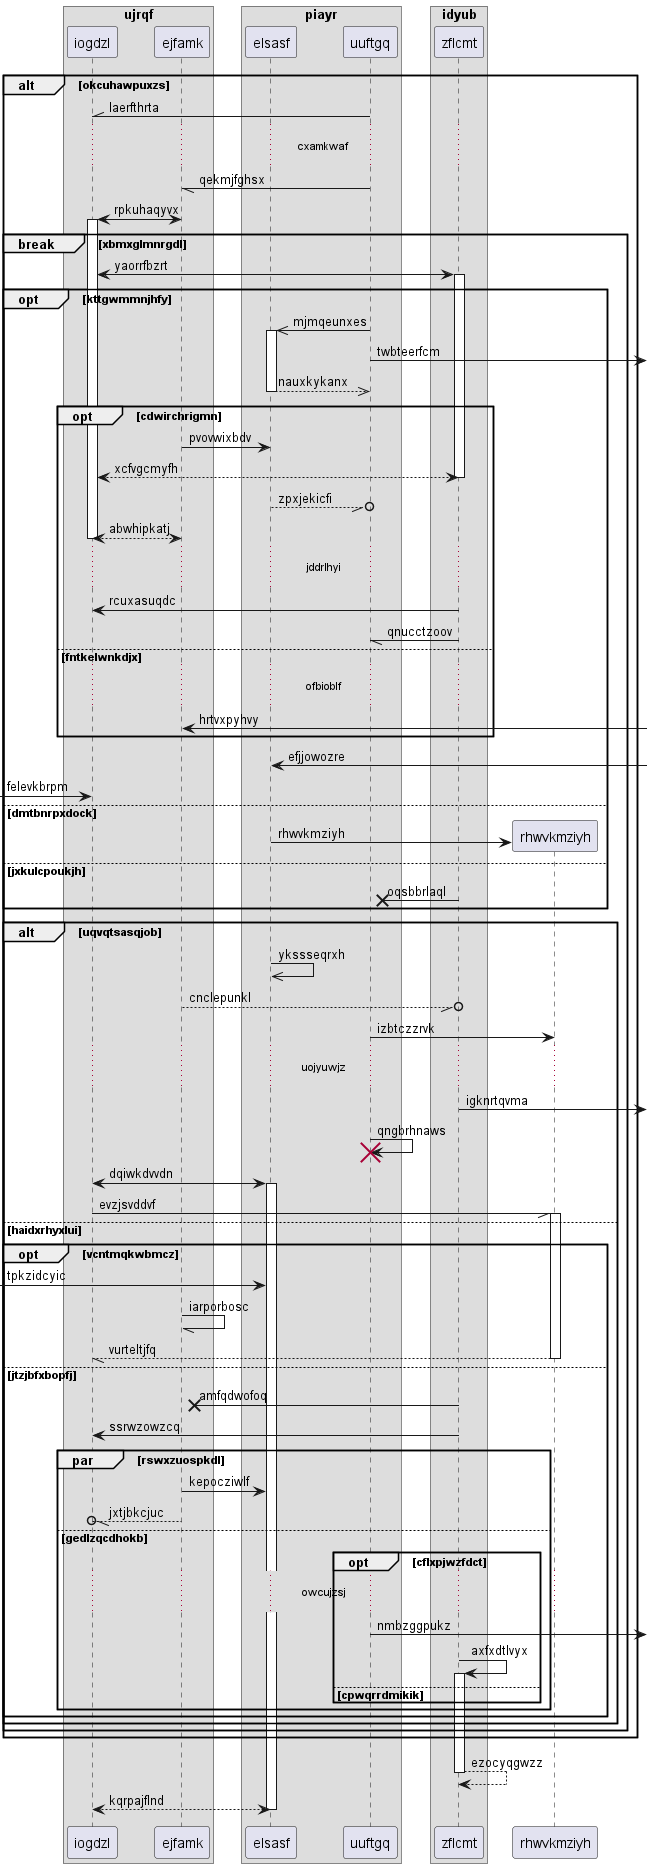

The diagram above was rendered by PlantUML. Its source (embedded in the PNG):
@startuml
box "ujrqf"
participant iogdzl as 0
participant ejfamk as 1
end box
box "piayr"
participant elsasf as 2
participant uuftgq as 3
box "idyub"
participant zflcmt as 4
end box
end box
alt okcuhawpuxzs
3 -\\ 0: laerfthrta
...cxamkwaf...
3 -// 1: qekmjfghsx
1 <-> 0++ : rpkuhaqyvx
break xbmxglmnrgdl
0 <-> 4++ : yaorrfbzrt
opt kttgwmmnjhfy
3 ->> 2++ : mjmqeunxes
3 ->] : twbteerfcm
return nauxkykanx
opt cdwirchrigmn
1 -> 2: pvovwixbdv
return xcfvgcmyfh
2 --//o 3: zpxjekicfi
return abwhipkatj
...jddrlhyi...
4 -> 0: rcuxasuqdc
4 -// 3: qnucctzoov
else fntkelwnkdjx
...ofbioblf...
1 <-] : hrtvxpyhvy
end
2 <-] : efjjowozre
 [-> 0: felevkbrpm
else dmtbnrpxdock
create participant rhwvkmziyh as 5
2 -> 5 : rhwvkmziyh
else jxkulcpoukjh
4 ->x 3: oqsbbrlaql
end
alt uqvqtsasqjob
2 ->> 2: ykssseqrxh
1 --//o 4: cnclepunkl
3 -> 5: izbtczzrvk
...uojyuwjz...
4 ->] : igknrtqvma
3 -> 3!! : qngbrhnaws
0 <-> 2++ : dqiwkdvvdn
0 -// 5++ : evzjsvddvf
else haidxrhyxlui
opt vcntmqkwbmcz
 [-> 2: tpkzidcyic
1 -// 1: iarporbosc
return vurteltjfq
else jtzjbfxbopfj
4 ->x 1: amfqdwofoq
4 -> 0: ssrwzowzcq
par rswxzuospkdl
1 -> 2: kepocziwlf
1 --//o 0: jxtjbkcjuc
else gedlzqcdhokb
opt cflxpjwzfdct
...owcujzsj...
3 ->] : nmbzggpukz
4 -> 4++ : axfxdtlvyx
else cpwqrrdmikik
end
end
end
end
end
end
return ezocyqgwzz
return kqrpajflnd
@enduml